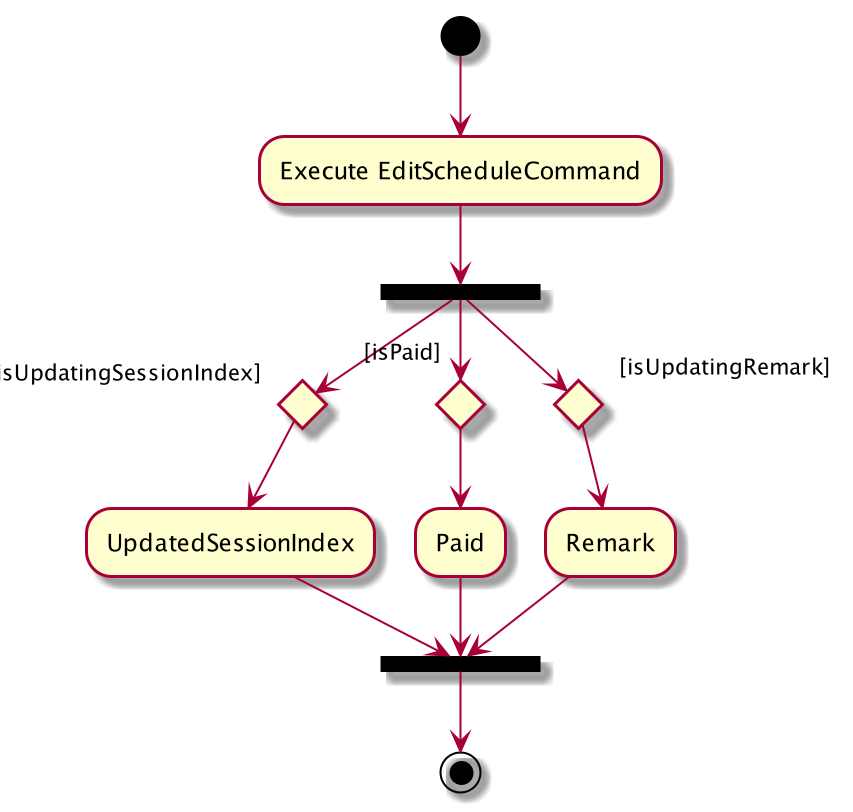

The diagram above was rendered by PlantUML. Its source (embedded in the PNG):
@startuml
(*) --> "Execute EditScheduleCommand"
"Execute EditScheduleCommand" --> ===B1===
===B1=== --> if [isUpdatingSessionIndex]
--> "UpdatedSessionIndex"
--> ===B2===

===B1=== --> if [isPaid]
--> "Paid"
--> ===B2===

===B1=== --> if [isUpdatingRemark]
--> "Remark"
--> ===B2===

--> (*)
@enduml